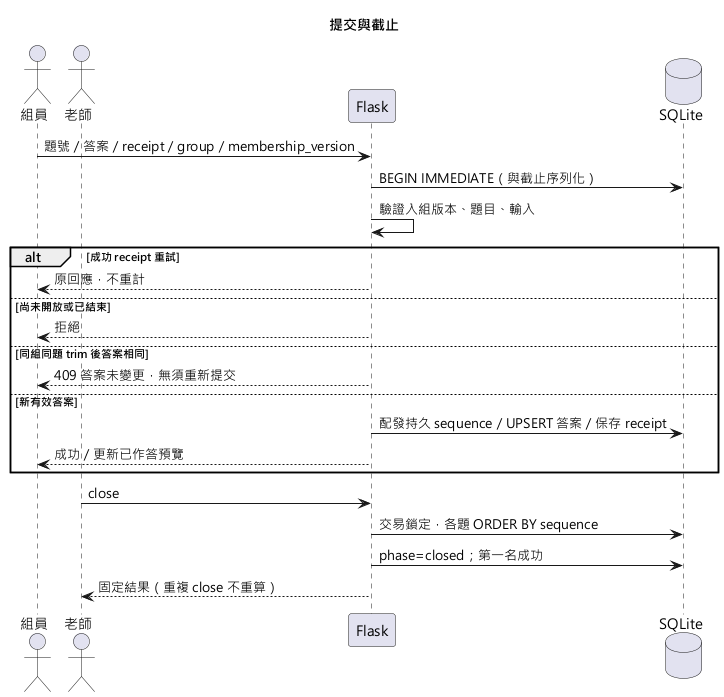

The diagram above was rendered by PlantUML. Its source (embedded in the PNG):
@startuml
!pragma layout smetana
skinparam defaultFontName Microsoft JhengHei
title 提交與截止
actor 組員 as U
actor 老師 as T
participant Flask as F
database SQLite as D
U -> F : 題號／答案／receipt／group／membership_version
F -> D : BEGIN IMMEDIATE（與截止序列化）
F -> F : 驗證入組版本、題目、輸入
alt 成功 receipt 重試
F --> U : 原回應，不重計
else 尚未開放或已結束
F --> U : 拒絕
else 同組同題 trim 後答案相同
F --> U : 409 答案未變更，無須重新提交
else 新有效答案
F -> D : 配發持久 sequence／UPSERT 答案／保存 receipt
F --> U : 成功／更新已作答預覽
end
T -> F : close
F -> D : 交易鎖定，各題 ORDER BY sequence
F -> D : phase=closed；第一名成功
F --> T : 固定結果（重複 close 不重算）
@enduml